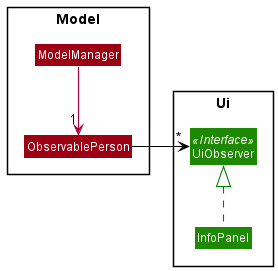

The diagram above was rendered by PlantUML. Its source (embedded in the PNG):
@startuml
!include style.puml

skinparam arrowThickness 1.1


package Model {
class ModelManager MODEL_COLOR
class ObservablePerson MODEL_COLOR
}

package Ui {
class UiObserver <<Interface>> UI_COLOR
class InfoPanel UI_COLOR
}

ModelManager -down-> "1" ObservablePerson
InfoPanel .up[#green].|> UiObserver
ObservablePerson -right[#black]-> "*" UiObserver

@enduml